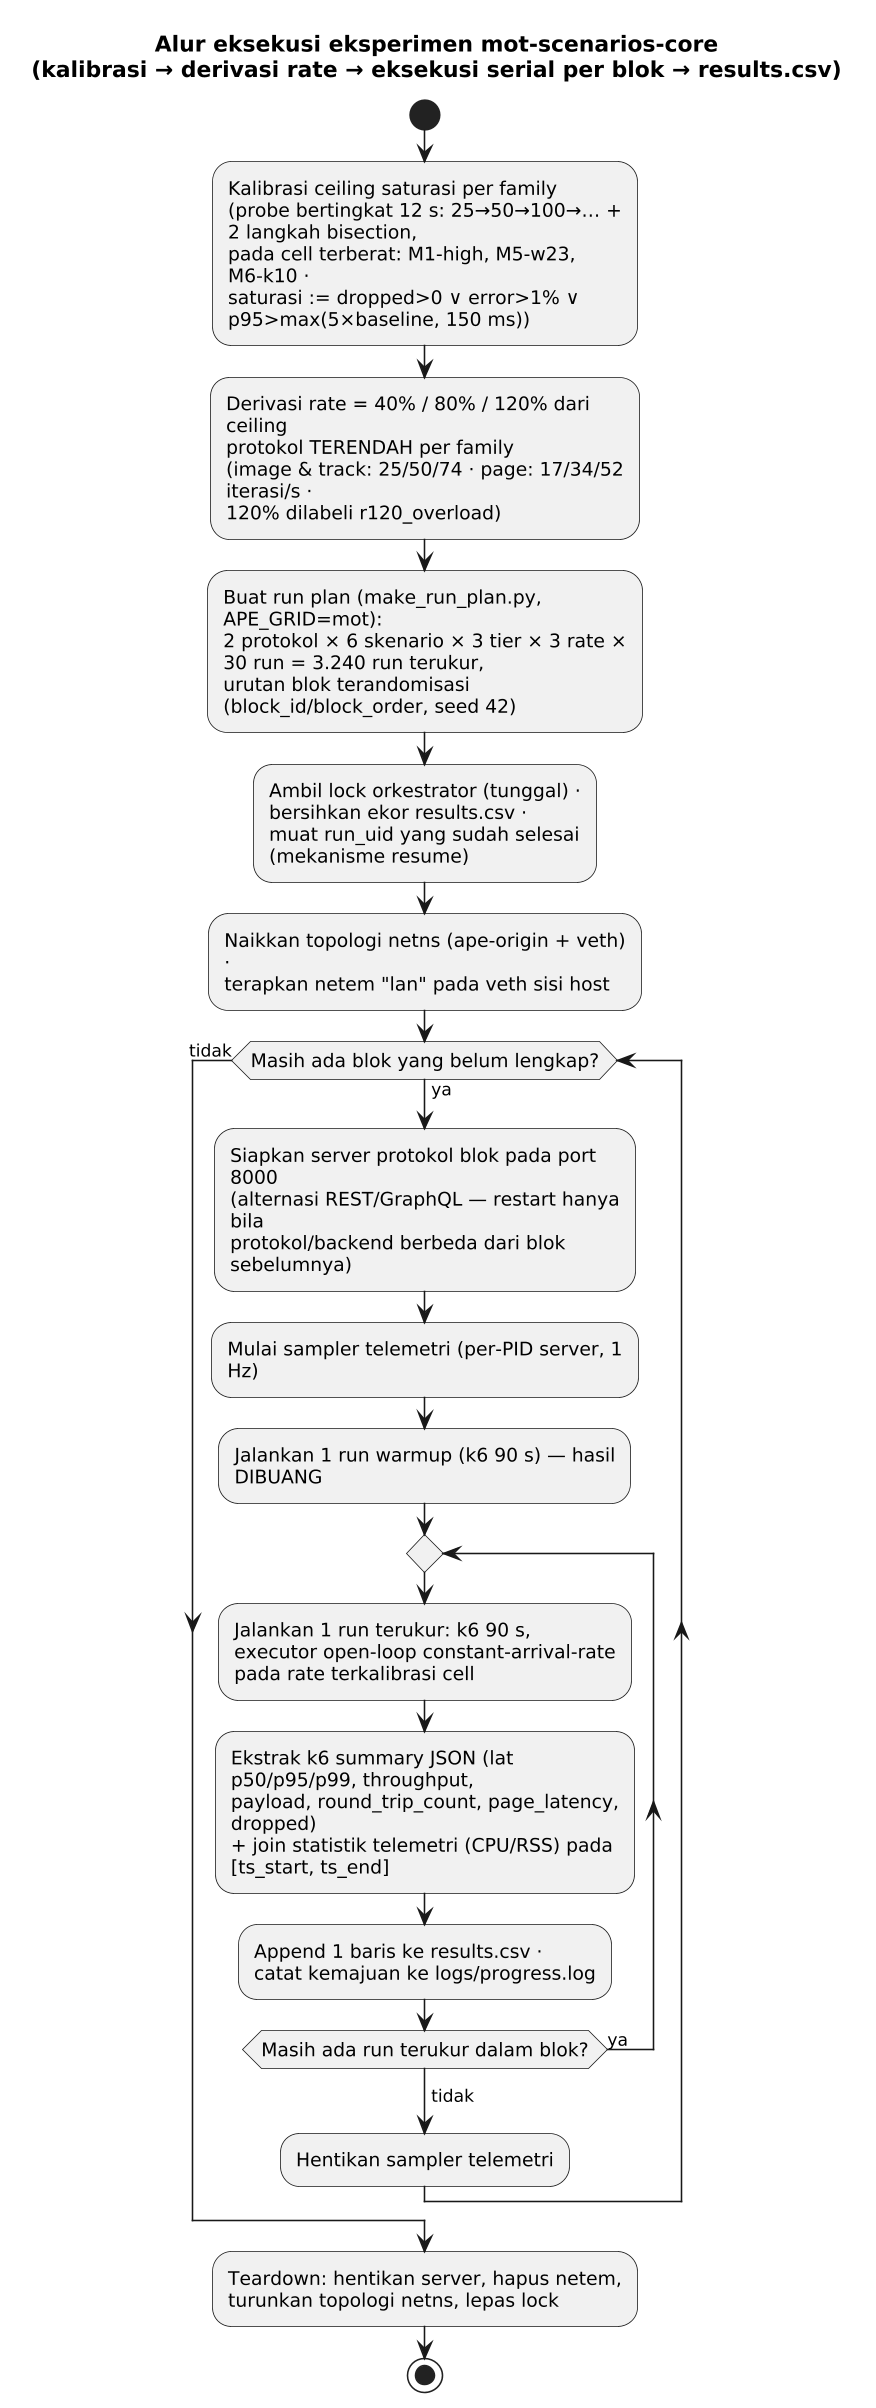

The diagram above was rendered by PlantUML. Its source (embedded in the PNG):
@startuml
skinparam dpi 150
skinparam defaultFontName sans-serif
skinparam wrapWidth 260
skinparam ActivityDiamondFontSize 12

title Alur eksekusi eksperimen mot-scenarios-core\n(kalibrasi → derivasi rate → eksekusi serial per blok → results.csv)

start
:Kalibrasi ceiling saturasi per family
(probe bertingkat 12 s: 25→50→100→… + 2 langkah bisection,
pada cell terberat: M1-high, M5-w23, M6-k10 ·
saturasi := dropped>0 ∨ error>1% ∨ p95>max(5×baseline, 150 ms));
:Derivasi rate = 40% / 80% / 120% dari ceiling
protokol TERENDAH per family
(image & track: 25/50/74 · page: 17/34/52 iterasi/s ·
120% dilabeli r120_overload);
:Buat run plan (make_run_plan.py, APE_GRID=mot):
2 protokol × 6 skenario × 3 tier × 3 rate × 30 run = 3.240 run terukur,
urutan blok terandomisasi (block_id/block_order, seed 42);
:Ambil lock orkestrator (tunggal) ·
bersihkan ekor results.csv ·
muat run_uid yang sudah selesai (mekanisme resume);
:Naikkan topologi netns (ape-origin + veth) ·
terapkan netem "lan" pada veth sisi host;
while (Masih ada blok yang belum lengkap?) is (ya)
  :Siapkan server protokol blok pada port 8000
  (alternasi REST/GraphQL — restart hanya bila
  protokol/backend berbeda dari blok sebelumnya);
  :Mulai sampler telemetri (per-PID server, 1 Hz);
  :Jalankan 1 run warmup (k6 90 s) — hasil DIBUANG;
  repeat
    :Jalankan 1 run terukur: k6 90 s,
    executor open-loop constant-arrival-rate
    pada rate terkalibrasi cell;
    :Ekstrak k6 summary JSON (lat p50/p95/p99, throughput,
    payload, round_trip_count, page_latency, dropped)
    + join statistik telemetri (CPU/RSS) pada [ts_start, ts_end];
    :Append 1 baris ke results.csv ·
    catat kemajuan ke logs/progress.log;
  repeat while (Masih ada run terukur dalam blok?) is (ya)
  ->tidak;
  :Hentikan sampler telemetri;
endwhile (tidak)
:Teardown: hentikan server, hapus netem,
turunkan topologi netns, lepas lock;
stop
@enduml